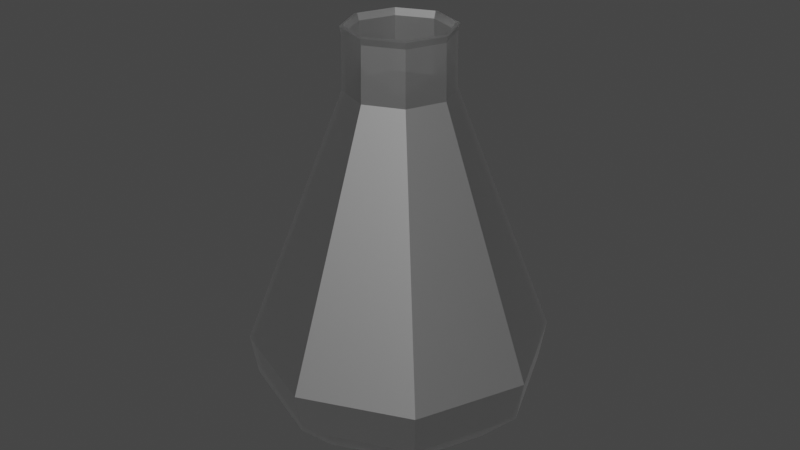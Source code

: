 # Source: Flask.blend  (saved by Blender 2.80.75; exported with 4.5.12 LTS)
import bpy
from mathutils import Matrix  # noqa: F401  (used for matrix-valued properties, if any)

bpy.ops.wm.read_factory_settings(use_empty=True)
scene = bpy.context.scene
scene.name = 'Scene'

# ---- collections
col_collection = bpy.data.collections.new('Collection'); scene.collection.children.link(col_collection)

# ---- materials (node trees are filled in below, after node groups)
mat_material_001 = bpy.data.materials.new('Material.001')
mat_material_001.use_transparent_shadow = False

# ---- material node trees
mat_material_001.use_nodes = True; mat_material_001.node_tree.nodes.clear()
_N = mat_material_001.node_tree.nodes; _L = mat_material_001.node_tree.links
n0 = _N.new('ShaderNodeOutputMaterial'); n0.name = 'Material Output'; n0.location = (300, 300)
n1 = _N.new('ShaderNodeBsdfPrincipled'); n1.name = 'Principled BSDF'; n1.location = (10, 300)
n1.distribution = 'GGX'
n1.subsurface_method = 'BURLEY'
n1.inputs[1].default_value = 1.0
n1.inputs[3].default_value = 1.45
n1.inputs[4].default_value = 0.5
n1.inputs[27].default_value = (0.0, 0.0, 0.0, 1.0)
n1.inputs[28].default_value = 1.0
_L.new(n1.outputs[0], n0.inputs[0])
n0.is_active_output = True

# ---- world
world_world = bpy.data.worlds.new('World'); scene.world = world_world
world_world.use_nodes = True; world_world.node_tree.nodes.clear()
_N = world_world.node_tree.nodes; _L = world_world.node_tree.links
n0 = _N.new('ShaderNodeOutputWorld'); n0.name = 'World Output'; n0.location = (300, 300)
n1 = _N.new('ShaderNodeBackground'); n1.name = 'Background'; n1.location = (10, 300)
n1.inputs[0].default_value = (0.05088, 0.05088, 0.05088, 1.0)
_L.new(n1.outputs[0], n0.inputs[0])
n0.is_active_output = True
world_world.color = (0.05088, 0.05088, 0.05088)
world_world.use_sun_shadow = False
world_world.sun_shadow_jitter_overblur = 0.0

# ---- meshes
me_mesh = bpy.data.meshes.new('Mesh')
me_mesh.from_pydata([(0.03218, -5.534e-10, -0.0008851), (0.02275, 0.02275, -0.0008851), (-1.314e-09, 0.03218, -0.0008851), (-0.02275, 0.02275, -0.0008851), (-0.03218, -3.352e-09, -0.0008851), (-0.02275, -0.02275, -0.0008851), (4.458e-10, -0.03218, -0.0008851), (0.02275, -0.02275, -0.0008851), (0.04366, 4.432e-10, 0.01095), (0.03087, 0.03087, 0.01095), (-1.887e-09, 0.04366, 0.01095), (-0.03087, 0.03087, 0.01095), (-0.04366, -3.33e-09, 0.01095), (-0.03087, -0.03087, 0.01095), (4.566e-10, -0.04366, 0.01095), (0.03087, -0.03087, 0.01095), (0.04582, 1.076e-09, 0.02379), (0.0324, 0.0324, 0.02379), (-2.024e-09, 0.04582, 0.02379), (-0.0324, 0.0324, 0.02379), (-0.04582, -2.959e-09, 0.02379), (-0.0324, -0.0324, 0.02379), (4.641e-10, -0.04582, 0.02379), (0.0324, -0.0324, 0.02379), (0.01613, 3.606e-09, 0.1019), (0.0114, 0.0114, 0.1019), (-4.954e-10, 0.01613, 0.1019), (-0.0114, 0.0114, 0.1019), (-0.01613, 2.11e-09, 0.1019), (-0.0114, -0.0114, 0.1019), (3.863e-10, -0.01613, 0.1019), (0.0114, -0.0114, 0.1019), (0.0158, 4.095e-09, 0.1181), (0.01117, 0.01117, 0.1181), (-6.043e-10, 0.0158, 0.1181), (-0.01117, 0.01117, 0.1181), (-0.0158, 2.699e-09, 0.1181), (-0.01117, -0.01117, 0.1181), (3.057e-10, -0.0158, 0.1181), (0.01117, -0.01117, 0.1181), (0.01634, 4.18e-09, 0.12), (0.01155, 0.01155, 0.12), (-5.769e-10, 0.01634, 0.12), (-0.01155, 0.01155, 0.12), (-0.01634, 2.78e-09, 0.12), (-0.01155, -0.01155, 0.12), (3.474e-10, -0.01634, 0.12), (0.01155, -0.01155, 0.12), (0.03171, -4.889e-10, 2.137e-17), (0.02242, 0.02242, -9.802e-10), (-1.288e-09, 0.03171, -1.386e-09), (-0.02242, 0.02242, -9.802e-10), (-0.03171, -3.261e-09, 1.426e-16), (-0.02242, -0.02242, 9.802e-10), (4.759e-10, -0.03171, 1.386e-09), (0.02242, -0.02242, 9.802e-10), (0.04276, 4.973e-10, 0.01138), (0.03023, 0.03023, 0.01138), (-1.869e-09, 0.04276, 0.01138), (-0.03023, 0.03023, 0.01138), (-0.04276, -3.241e-09, 0.01138), (-0.03023, -0.03023, 0.01138), (5.099e-10, -0.04276, 0.01138), (0.03023, -0.03023, 0.01138), (0.04483, 1.045e-09, 0.0237), (0.0317, 0.0317, 0.0237), (-1.996e-09, 0.04483, 0.0237), (-0.0317, 0.0317, 0.0237), (-0.04483, -2.874e-09, 0.0237), (-0.0317, -0.0317, 0.0237), (4.979e-10, -0.04483, 0.0237), (0.0317, -0.0317, 0.0237), (0.01515, 3.566e-09, 0.1017), (0.01071, 0.01071, 0.1017), (-4.485e-10, 0.01515, 0.1017), (-0.01071, 0.01071, 0.1017), (-0.01515, 2.242e-09, 0.1017), (-0.01071, -0.01071, 0.1017), (3.942e-10, -0.01515, 0.1017), (0.01071, -0.01071, 0.1017), (0.01481, 4.054e-09, 0.1182), (0.01047, 0.01047, 0.1182), (-5.572e-10, 0.01481, 0.1182), (-0.01047, 0.01047, 0.1182), (-0.01481, 2.76e-09, 0.1182), (-0.01047, -0.01047, 0.1182), (2.665e-10, -0.01481, 0.1182), (0.01047, -0.01047, 0.1182), (0.01538, 4.171e-09, 0.1203), (0.01087, 0.01087, 0.1203), (-5.769e-10, 0.01538, 0.1203), (-0.01087, 0.01087, 0.1203), (-0.01538, 2.826e-09, 0.1203), (-0.01087, -0.01087, 0.1203), (2.786e-10, -0.01538, 0.1203), (0.01087, -0.01087, 0.1203)], [], [(6, 5, 4), (4, 3, 2), (2, 1, 0), (32, 39, 31, 24), (7, 6, 0), (12, 11, 3, 4), (8, 15, 7, 0), (9, 8, 0, 1), (13, 12, 4, 5), (15, 14, 6, 7), (10, 9, 1, 2), (14, 13, 5, 6), (48, 56, 57, 49), (23, 22, 14, 15), (17, 16, 8, 9), (18, 17, 9, 10), (22, 21, 13, 14), (19, 18, 10, 11), (21, 20, 12, 13), (87, 95, 88, 80), (20, 19, 11, 12), (28, 27, 19, 20), (27, 26, 18, 19), (25, 24, 16, 17), (31, 30, 22, 23), (67, 75, 76, 68), (29, 28, 20, 21), (30, 29, 21, 22), (26, 25, 17, 18), (37, 36, 28, 29), (36, 35, 27, 28), (34, 33, 25, 26), (39, 38, 30, 31), (38, 37, 29, 30), (79, 87, 80, 72), (33, 32, 24, 25), (35, 34, 26, 27), (44, 43, 35, 36), (45, 44, 36, 37), (40, 47, 39, 32), (47, 46, 38, 39), (43, 42, 34, 35), (24, 31, 23, 16), (46, 45, 37, 38), (41, 40, 32, 33), (52, 53, 54), (50, 51, 52), (48, 49, 50), (6, 4, 2, 0), (48, 54, 55), (53, 61, 62, 54), (88, 95, 47, 40), (55, 63, 56, 48), (50, 58, 59, 51), (54, 62, 63, 55), (52, 60, 61, 53), (51, 59, 60, 52), (49, 57, 58, 50), (16, 23, 15, 8), (59, 67, 68, 60), (63, 71, 64, 56), (58, 66, 67, 59), (61, 69, 70, 62), (62, 70, 71, 63), (56, 64, 65, 57), (60, 68, 69, 61), (65, 73, 74, 66), (69, 77, 78, 70), (71, 79, 72, 64), (70, 78, 79, 71), (11, 10, 2, 3), (66, 74, 75, 67), (64, 72, 73, 65), (68, 76, 77, 69), (57, 65, 66, 58), (77, 85, 86, 78), (76, 84, 85, 77), (73, 81, 82, 74), (72, 80, 81, 73), (74, 82, 83, 75), (75, 83, 84, 76), (78, 86, 87, 79), (83, 91, 92, 84), (80, 88, 89, 81), (81, 89, 90, 82), (85, 93, 94, 86), (82, 90, 91, 83), (86, 94, 95, 87), (42, 41, 33, 34), (84, 92, 93, 85), (93, 92, 44, 45), (92, 91, 43, 44), (89, 88, 40, 41), (95, 94, 46, 47), (90, 89, 41, 42), (94, 93, 45, 46), (91, 90, 42, 43), (52, 54, 48, 50)])
_uv = me_mesh.uv_layers.new(name='UVChannel_1')
_uv.uv.foreach_set('vector', [0.2197, 0.0, 0.125, 0.0, 0.25, 0.0, 0.25, 0.0, 0.5214, 0.0, 0.7803, 0.0, 0.7803, 0.0, 0.875, 0.0, 0.75, 0.0, 0.75, 0.8, 0.625, 0.8, 0.625, 0.6, 0.75, 0.6, 0.4786, 0.0, 0.2197, 0.0, 0.75, 0.0, 0.25, 0.2, 0.125, 0.2, 0.125, 0.0, 0.25, 0.0, 0.75, 0.2, 0.625, 0.2, 0.625, 0.0, 0.75, 0.0, 0.875, 0.2, 0.75, 0.2, 0.75, 0.0, 0.875, 0.0, 0.375, 0.2, 0.25, 0.2, 0.25, 0.0, 0.375, 0.0, 0.625, 0.2, 0.5, 0.2, 0.5, 0.0, 0.625, 0.0, 3.795e-08, 0.2, -0.125, 0.2, -0.125, 0.0, 3.795e-08, 0.0, 0.5, 0.2, 0.375, 0.2, 0.375, 0.0, 0.5, 0.0, 0.75, 0.0, 0.75, 0.2, 0.875, 0.2, 0.875, 0.0, 0.625, 0.4, 0.5, 0.4, 0.5, 0.2, 0.625, 0.2, 0.875, 0.4, 0.75, 0.4, 0.75, 0.2, 0.875, 0.2, 3.795e-08, 0.4, -0.125, 0.4, -0.125, 0.2, 3.795e-08, 0.2, 0.5, 0.4, 0.375, 0.4, 0.375, 0.2, 0.5, 0.2, 0.125, 0.4, 3.795e-08, 0.4, 3.795e-08, 0.2, 0.125, 0.2, 0.375, 0.4, 0.25, 0.4, 0.25, 0.2, 0.375, 0.2, 0.625, 0.8, 0.625, 1.0, 0.75, 1.0, 0.75, 0.8, 0.25, 0.4, 0.125, 0.4, 0.125, 0.2, 0.25, 0.2, 0.25, 0.6, 0.125, 0.6, 0.125, 0.4, 0.25, 0.4, 0.125, 0.6, 3.795e-08, 0.6, 3.795e-08, 0.4, 0.125, 0.4, 0.875, 0.6, 0.75, 0.6, 0.75, 0.4, 0.875, 0.4, 0.625, 0.6, 0.5, 0.6, 0.5, 0.4, 0.625, 0.4, 0.125, 0.4, 0.125, 0.6, 0.25, 0.6, 0.25, 0.4, 0.375, 0.6, 0.25, 0.6, 0.25, 0.4, 0.375, 0.4, 0.5, 0.6, 0.375, 0.6, 0.375, 0.4, 0.5, 0.4, 3.795e-08, 0.6, -0.125, 0.6, -0.125, 0.4, 3.795e-08, 0.4, 0.375, 0.8, 0.25, 0.8, 0.25, 0.6, 0.375, 0.6, 0.25, 0.8, 0.125, 0.8, 0.125, 0.6, 0.25, 0.6, 3.795e-08, 0.8, -0.125, 0.8, -0.125, 0.6, 3.795e-08, 0.6, 0.625, 0.8, 0.5, 0.8, 0.5, 0.6, 0.625, 0.6, 0.5, 0.8, 0.375, 0.8, 0.375, 0.6, 0.5, 0.6, 0.625, 0.6, 0.625, 0.8, 0.75, 0.8, 0.75, 0.6, 0.875, 0.8, 0.75, 0.8, 0.75, 0.6, 0.875, 0.6, 0.125, 0.8, 3.795e-08, 0.8, 3.795e-08, 0.6, 0.125, 0.6, 0.25, 1.0, 0.125, 1.0, 0.125, 0.8, 0.25, 0.8, 0.375, 1.0, 0.25, 1.0, 0.25, 0.8, 0.375, 0.8, 0.75, 1.0, 0.625, 1.0, 0.625, 0.8, 0.75, 0.8, 0.625, 1.0, 0.5, 1.0, 0.5, 0.8, 0.625, 0.8, 0.125, 1.0, 3.795e-08, 1.0, 3.795e-08, 0.8, 0.125, 0.8, 0.75, 0.6, 0.625, 0.6, 0.625, 0.4, 0.75, 0.4, 0.5, 1.0, 0.375, 1.0, 0.375, 0.8, 0.5, 0.8, 0.875, 1.0, 0.75, 1.0, 0.75, 0.8, 0.875, 0.8, 0.25, 0.0, 0.125, 0.0, 0.2197, 0.0, 0.7803, 0.0, 0.5214, 0.0, 0.25, 0.0, 0.75, 0.0, 0.875, 0.0, 0.7803, 0.0, 0.2197, 0.0, 0.25, 0.0, 0.7803, 0.0, 0.75, 0.0, 0.75, 0.0, 0.2197, 0.0, 0.4786, 0.0, 0.375, 0.0, 0.375, 0.2, 0.5, 0.2, 0.5, 0.0, 0.75, 1.0, 0.625, 1.0, 0.625, 1.0, 0.75, 1.0, 0.625, 0.0, 0.625, 0.2, 0.75, 0.2, 0.75, 0.0, 3.795e-08, 0.0, 3.795e-08, 0.2, 0.125, 0.2, 0.125, 0.0, 0.5, 0.0, 0.5, 0.2, 0.625, 0.2, 0.625, 0.0, 0.25, 0.0, 0.25, 0.2, 0.375, 0.2, 0.375, 0.0, 0.125, 0.0, 0.125, 0.2, 0.25, 0.2, 0.25, 0.0, -0.125, 0.0, -0.125, 0.2, 3.795e-08, 0.2, 3.795e-08, 0.0, 0.75, 0.4, 0.625, 0.4, 0.625, 0.2, 0.75, 0.2, 0.125, 0.2, 0.125, 0.4, 0.25, 0.4, 0.25, 0.2, 0.625, 0.2, 0.625, 0.4, 0.75, 0.4, 0.75, 0.2, 3.795e-08, 0.2, 3.795e-08, 0.4, 0.125, 0.4, 0.125, 0.2, 0.375, 0.2, 0.375, 0.4, 0.5, 0.4, 0.5, 0.2, 0.5, 0.2, 0.5, 0.4, 0.625, 0.4, 0.625, 0.2, 0.75, 0.2, 0.75, 0.4, 0.875, 0.4, 0.875, 0.2, 0.25, 0.2, 0.25, 0.4, 0.375, 0.4, 0.375, 0.2, -0.125, 0.4, -0.125, 0.6, 3.795e-08, 0.6, 3.795e-08, 0.4, 0.375, 0.4, 0.375, 0.6, 0.5, 0.6, 0.5, 0.4, 0.625, 0.4, 0.625, 0.6, 0.75, 0.6, 0.75, 0.4, 0.5, 0.4, 0.5, 0.6, 0.625, 0.6, 0.625, 0.4, 0.125, 0.2, 3.795e-08, 0.2, 3.795e-08, 0.0, 0.125, 0.0, 3.795e-08, 0.4, 3.795e-08, 0.6, 0.125, 0.6, 0.125, 0.4, 0.75, 0.4, 0.75, 0.6, 0.875, 0.6, 0.875, 0.4, 0.25, 0.4, 0.25, 0.6, 0.375, 0.6, 0.375, 0.4, -0.125, 0.2, -0.125, 0.4, 3.795e-08, 0.4, 3.795e-08, 0.2, 0.375, 0.6, 0.375, 0.8, 0.5, 0.8, 0.5, 0.6, 0.25, 0.6, 0.25, 0.8, 0.375, 0.8, 0.375, 0.6, -0.125, 0.6, -0.125, 0.8, 3.795e-08, 0.8, 3.795e-08, 0.6, 0.75, 0.6, 0.75, 0.8, 0.875, 0.8, 0.875, 0.6, 3.795e-08, 0.6, 3.795e-08, 0.8, 0.125, 0.8, 0.125, 0.6, 0.125, 0.6, 0.125, 0.8, 0.25, 0.8, 0.25, 0.6, 0.5, 0.6, 0.5, 0.8, 0.625, 0.8, 0.625, 0.6, 0.125, 0.8, 0.125, 1.0, 0.25, 1.0, 0.25, 0.8, 0.75, 0.8, 0.75, 1.0, 0.875, 1.0, 0.875, 0.8, -0.125, 0.8, -0.125, 1.0, 3.795e-08, 1.0, 3.795e-08, 0.8, 0.375, 0.8, 0.375, 1.0, 0.5, 1.0, 0.5, 0.8, 3.795e-08, 0.8, 3.795e-08, 1.0, 0.125, 1.0, 0.125, 0.8, 0.5, 0.8, 0.5, 1.0, 0.625, 1.0, 0.625, 0.8, 3.795e-08, 1.0, -0.125, 1.0, -0.125, 0.8, 3.795e-08, 0.8, 0.25, 0.8, 0.25, 1.0, 0.375, 1.0, 0.375, 0.8, 0.375, 1.0, 0.25, 1.0, 0.25, 1.0, 0.375, 1.0, 0.25, 1.0, 0.125, 1.0, 0.125, 1.0, 0.25, 1.0, 0.875, 1.0, 0.75, 1.0, 0.75, 1.0, 0.875, 1.0, 0.625, 1.0, 0.5, 1.0, 0.5, 1.0, 0.625, 1.0, 3.795e-08, 1.0, -0.125, 1.0, -0.125, 1.0, 3.795e-08, 1.0, 0.5, 1.0, 0.375, 1.0, 0.375, 1.0, 0.5, 1.0, 0.125, 1.0, 3.795e-08, 1.0, 3.795e-08, 1.0, 0.125, 1.0, 0.25, 0.0, 0.2197, 0.0, 0.75, 0.0, 0.7803, 0.0])
me_mesh.materials.append(mat_material_001)
me_mesh.use_remesh_preserve_volume = False
me_mesh.use_remesh_preserve_attributes = False
me_mesh.use_mirror_vertex_groups = False
me_mesh.update()
me_mesh.normals_split_custom_set([tuple(v) for v in zip(*[iter([0.0, -4.354e-08, -1.0, 0.0, -4.354e-08, -1.0, 0.0, -4.354e-08, -1.0, -1.696e-08, -3.843e-08, -1.0, -1.696e-08, -3.843e-08, -1.0, -1.696e-08, -3.843e-08, -1.0, 1.696e-08, -3.843e-08, -1.0, 1.696e-08, -3.843e-08, -1.0, 1.696e-08, -3.843e-08, -1.0, 0.9237, -0.3826, 0.01875, 0.9237, -0.3826, 0.01875, 0.9237, -0.3826, 0.01875, 0.9237, -0.3826, 0.01875, 0.0, -3.481e-08, -1.0, 0.0, -3.481e-08, -1.0, 0.0, -3.481e-08, -1.0, -0.6879, 0.2849, -0.6675, -0.6879, 0.2849, -0.6675, -0.6879, 0.2849, -0.6675, -0.6879, 0.2849, -0.6675, 0.6879, -0.2849, -0.6675, 0.6879, -0.2849, -0.6675, 0.6879, -0.2849, -0.6675, 0.6879, -0.2849, -0.6675, 0.6879, 0.2849, -0.6675, 0.6879, 0.2849, -0.6675, 0.6879, 0.2849, -0.6675, 0.6879, 0.2849, -0.6675, -0.6879, -0.2849, -0.6675, -0.6879, -0.2849, -0.6675, -0.6879, -0.2849, -0.6675, -0.6879, -0.2849, -0.6675, 0.2849, -0.6879, -0.6675, 0.2849, -0.6879, -0.6675, 0.2849, -0.6879, -0.6675, 0.2849, -0.6879, -0.6675, 0.2849, 0.6879, -0.6675, 0.2849, 0.6879, -0.6675, 0.2849, 0.6879, -0.6675, 0.2849, 0.6879, -0.6675, -0.2849, -0.6879, -0.6675, -0.2849, -0.6879, -0.6675, -0.2849, -0.6879, -0.6675, -0.2849, -0.6879, -0.6675, -0.6877, -0.2849, 0.6678, -0.6877, -0.2849, 0.6678, -0.6877, -0.2849, 0.6678, -0.6877, -0.2849, 0.6678, 0.3781, -0.9129, -0.1535, 0.3781, -0.9129, -0.1535, 0.3781, -0.9129, -0.1535, 0.3781, -0.9129, -0.1535, 0.9129, 0.3781, -0.1535, 0.9129, 0.3781, -0.1535, 0.9129, 0.3781, -0.1535, 0.9129, 0.3781, -0.1535, 0.3781, 0.9129, -0.1535, 0.3781, 0.9129, -0.1535, 0.3781, 0.9129, -0.1535, 0.3781, 0.9129, -0.1535, -0.3781, -0.9129, -0.1535, -0.3781, -0.9129, -0.1535, -0.3781, -0.9129, -0.1535, -0.3781, -0.9129, -0.1535, -0.3781, 0.9129, -0.1535, -0.3781, 0.9129, -0.1535, -0.3781, 0.9129, -0.1535, -0.3781, 0.9129, -0.1535, -0.9129, -0.3781, -0.1535, -0.9129, -0.3781, -0.1535, -0.9129, -0.3781, -0.1535, -0.9129, -0.3781, -0.1535, -0.8939, 0.3703, 0.2528, -0.8939, 0.3703, 0.2528, -0.8939, 0.3703, 0.2528, -0.8939, 0.3703, 0.2528, -0.9129, 0.3781, -0.1535, -0.9129, 0.3781, -0.1535, -0.9129, 0.3781, -0.1535, -0.9129, 0.3781, -0.1535, -0.8716, 0.361, 0.3315, -0.8716, 0.361, 0.3315, -0.8716, 0.361, 0.3315, -0.8716, 0.361, 0.3315, -0.361, 0.8716, 0.3315, -0.361, 0.8716, 0.3315, -0.361, 0.8716, 0.3315, -0.361, 0.8716, 0.3315, 0.8716, 0.361, 0.3315, 0.8716, 0.361, 0.3315, 0.8716, 0.361, 0.3315, 0.8716, 0.361, 0.3315, 0.361, -0.8716, 0.3315, 0.361, -0.8716, 0.3315, 0.361, -0.8716, 0.3315, 0.361, -0.8716, 0.3315, 0.8716, -0.361, -0.3318, 0.8716, -0.361, -0.3318, 0.8716, -0.361, -0.3318, 0.8716, -0.361, -0.3318, -0.8716, -0.361, 0.3315, -0.8716, -0.361, 0.3315, -0.8716, -0.361, 0.3315, -0.8716, -0.361, 0.3315, -0.361, -0.8716, 0.3315, -0.361, -0.8716, 0.3315, -0.361, -0.8716, 0.3315, -0.361, -0.8716, 0.3315, 0.361, 0.8716, 0.3315, 0.361, 0.8716, 0.3315, 0.361, 0.8716, 0.3315, 0.361, 0.8716, 0.3315, -0.9237, -0.3826, 0.01875, -0.9237, -0.3826, 0.01875, -0.9237, -0.3826, 0.01875, -0.9237, -0.3826, 0.01875, -0.9237, 0.3826, 0.01875, -0.9237, 0.3826, 0.01875, -0.9237, 0.3826, 0.01875, -0.9237, 0.3826, 0.01875, 0.3826, 0.9237, 0.01875, 0.3826, 0.9237, 0.01875, 0.3826, 0.9237, 0.01875, 0.3826, 0.9237, 0.01875, 0.3826, -0.9237, 0.01875, 0.3826, -0.9237, 0.01875, 0.3826, -0.9237, 0.01875, 0.3826, -0.9237, 0.01875, -0.3826, -0.9237, 0.01875, -0.3826, -0.9237, 0.01875, -0.3826, -0.9237, 0.01875, -0.3826, -0.9237, 0.01875, -0.9237, 0.3826, -0.01901, -0.9237, 0.3826, -0.01901, -0.9237, 0.3826, -0.01901, -0.9237, 0.3826, -0.01901, 0.9237, 0.3826, 0.01875, 0.9237, 0.3826, 0.01875, 0.9237, 0.3826, 0.01875, 0.9237, 0.3826, 0.01875, -0.3826, 0.9237, 0.01875, -0.3826, 0.9237, 0.01875, -0.3826, 0.9237, 0.01875, -0.3826, 0.9237, 0.01875, -0.8927, 0.3698, -0.2575, -0.8927, 0.3698, -0.2575, -0.8927, 0.3698, -0.2575, -0.8927, 0.3698, -0.2575, -0.8927, -0.3698, -0.2575, -0.8927, -0.3698, -0.2575, -0.8927, -0.3698, -0.2575, -0.8927, -0.3698, -0.2575, 0.8927, -0.3698, -0.2575, 0.8927, -0.3698, -0.2575, 0.8927, -0.3698, -0.2575, 0.8927, -0.3698, -0.2575, 0.3698, -0.8927, -0.2575, 0.3698, -0.8927, -0.2575, 0.3698, -0.8927, -0.2575, 0.3698, -0.8927, -0.2575, -0.3698, 0.8927, -0.2575, -0.3698, 0.8927, -0.2575, -0.3698, 0.8927, -0.2575, -0.3698, 0.8927, -0.2575, 0.8716, -0.361, 0.3315, 0.8716, -0.361, 0.3315, 0.8716, -0.361, 0.3315, 0.8716, -0.361, 0.3315, -0.3698, -0.8927, -0.2575, -0.3698, -0.8927, -0.2575, -0.3698, -0.8927, -0.2575, -0.3698, -0.8927, -0.2575, 0.8927, 0.3698, -0.2575, 0.8927, 0.3698, -0.2575, 0.8927, 0.3698, -0.2575, 0.8927, 0.3698, -0.2575, 8.329e-15, 4.371e-08, 1.0, 8.329e-15, 4.371e-08, 1.0, 8.329e-15, 4.371e-08, 1.0, 8.329e-15, 4.371e-08, 1.0, 8.329e-15, 4.371e-08, 1.0, 8.329e-15, 4.371e-08, 1.0, -8.329e-15, 4.371e-08, 1.0, -8.329e-15, 4.371e-08, 1.0, -8.329e-15, 4.371e-08, 1.0, -8.784e-10, -4.703e-08, -1.0, -8.784e-10, -4.703e-08, -1.0, -8.784e-10, -4.703e-08, -1.0, -8.784e-10, -4.703e-08, -1.0, -4.164e-15, 4.371e-08, 1.0, -4.164e-15, 4.371e-08, 1.0, -4.164e-15, 4.371e-08, 1.0, 0.2849, 0.6877, 0.6678, 0.2849, 0.6877, 0.6678, 0.2849, 0.6877, 0.6678, 0.2849, 0.6877, 0.6678, 0.2705, -0.112, 0.9562, 0.2705, -0.112, 0.9562, 0.2705, -0.112, 0.9562, 0.2705, -0.112, 0.9562, -0.6877, 0.2849, 0.6678, -0.6877, 0.2849, 0.6678, -0.6877, 0.2849, 0.6678, -0.6877, 0.2849, 0.6678, 0.2849, -0.6877, 0.6678, 0.2849, -0.6877, 0.6678, 0.2849, -0.6877, 0.6678, 0.2849, -0.6877, 0.6678, -0.2849, 0.6877, 0.6678, -0.2849, 0.6877, 0.6678, -0.2849, 0.6877, 0.6678, -0.2849, 0.6877, 0.6678, 0.6877, 0.2849, 0.6678, 0.6877, 0.2849, 0.6678, 0.6877, 0.2849, 0.6678, 0.6877, 0.2849, 0.6678, 0.6877, -0.2849, 0.6678, 0.6877, -0.2849, 0.6678, 0.6877, -0.2849, 0.6678, 0.6877, -0.2849, 0.6678, -0.2849, -0.6877, 0.6678, -0.2849, -0.6877, 0.6678, -0.2849, -0.6877, 0.6678, -0.2849, -0.6877, 0.6678, 0.9129, -0.3781, -0.1535, 0.9129, -0.3781, -0.1535, 0.9129, -0.3781, -0.1535, 0.9129, -0.3781, -0.1535, 0.913, -0.3782, 0.1533, 0.913, -0.3782, 0.1533, 0.913, -0.3782, 0.1533, 0.913, -0.3782, 0.1533, -0.913, 0.3782, 0.1533, -0.913, 0.3782, 0.1533, -0.913, 0.3782, 0.1533, -0.913, 0.3782, 0.1533, 0.3782, -0.913, 0.1533, 0.3782, -0.913, 0.1533, 0.3782, -0.913, 0.1533, 0.3782, -0.913, 0.1533, 0.3782, 0.913, 0.1533, 0.3782, 0.913, 0.1533, 0.3782, 0.913, 0.1533, 0.3782, 0.913, 0.1533, -0.3782, 0.913, 0.1533, -0.3782, 0.913, 0.1533, -0.3782, 0.913, 0.1533, -0.3782, 0.913, 0.1533, -0.913, -0.3782, 0.1533, -0.913, -0.3782, 0.1533, -0.913, -0.3782, 0.1533, -0.913, -0.3782, 0.1533, 0.913, 0.3782, 0.1533, 0.913, 0.3782, 0.1533, 0.913, 0.3782, 0.1533, 0.913, 0.3782, 0.1533, -0.361, -0.8716, -0.3318, -0.361, -0.8716, -0.3318, -0.361, -0.8716, -0.3318, -0.361, -0.8716, -0.3318, 0.361, 0.8716, -0.3318, 0.361, 0.8716, -0.3318, 0.361, 0.8716, -0.3318, 0.361, 0.8716, -0.3318, -0.8716, 0.361, -0.3318, -0.8716, 0.361, -0.3318, -0.8716, 0.361, -0.3318, -0.8716, 0.361, -0.3318, -0.361, 0.8716, -0.3318, -0.361, 0.8716, -0.3318, -0.361, 0.8716, -0.3318, -0.361, 0.8716, -0.3318, -0.2849, 0.6879, -0.6675, -0.2849, 0.6879, -0.6675, -0.2849, 0.6879, -0.6675, -0.2849, 0.6879, -0.6675, 0.361, -0.8716, -0.3318, 0.361, -0.8716, -0.3318, 0.361, -0.8716, -0.3318, 0.361, -0.8716, -0.3318, -0.8716, -0.361, -0.3318, -0.8716, -0.361, -0.3318, -0.8716, -0.361, -0.3318, -0.8716, -0.361, -0.3318, 0.8716, 0.361, -0.3318, 0.8716, 0.361, -0.3318, 0.8716, 0.361, -0.3318, 0.8716, 0.361, -0.3318, -0.3782, -0.913, 0.1533, -0.3782, -0.913, 0.1533, -0.3782, -0.913, 0.1533, -0.3782, -0.913, 0.1533, 0.3826, 0.9237, -0.01901, 0.3826, 0.9237, -0.01901, 0.3826, 0.9237, -0.01901, 0.3826, 0.9237, -0.01901, 0.9237, 0.3826, -0.01901, 0.9237, 0.3826, -0.01901, 0.9237, 0.3826, -0.01901, 0.9237, 0.3826, -0.01901, -0.3826, -0.9237, -0.01901, -0.3826, -0.9237, -0.01901, -0.3826, -0.9237, -0.01901, -0.3826, -0.9237, -0.01901, -0.9237, -0.3826, -0.01901, -0.9237, -0.3826, -0.01901, -0.9237, -0.3826, -0.01901, -0.9237, -0.3826, -0.01901, 0.3826, -0.9237, -0.01901, 0.3826, -0.9237, -0.01901, 0.3826, -0.9237, -0.01901, 0.3826, -0.9237, -0.01901, 0.9237, -0.3826, -0.01901, 0.9237, -0.3826, -0.01901, 0.9237, -0.3826, -0.01901, 0.9237, -0.3826, -0.01901, -0.3826, 0.9237, -0.01901, -0.3826, 0.9237, -0.01901, -0.3826, 0.9237, -0.01901, -0.3826, 0.9237, -0.01901, 0.8939, -0.3703, 0.2528, 0.8939, -0.3703, 0.2528, 0.8939, -0.3703, 0.2528, 0.8939, -0.3703, 0.2528, -0.8939, -0.3703, 0.2528, -0.8939, -0.3703, 0.2528, -0.8939, -0.3703, 0.2528, -0.8939, -0.3703, 0.2528, -0.3702, -0.8939, 0.2528, -0.3702, -0.8939, 0.2528, -0.3702, -0.8939, 0.2528, -0.3702, -0.8939, 0.2528, 0.3703, 0.8939, 0.2528, 0.3703, 0.8939, 0.2528, 0.3703, 0.8939, 0.2528, 0.3703, 0.8939, 0.2528, 0.3702, -0.8939, 0.2528, 0.3702, -0.8939, 0.2528, 0.3702, -0.8939, 0.2528, 0.3702, -0.8939, 0.2528, -0.3703, 0.8939, 0.2528, -0.3703, 0.8939, 0.2528, -0.3703, 0.8939, 0.2528, -0.3703, 0.8939, 0.2528, 0.3698, 0.8927, -0.2575, 0.3698, 0.8927, -0.2575, 0.3698, 0.8927, -0.2575, 0.3698, 0.8927, -0.2575, 0.8939, 0.3703, 0.2528, 0.8939, 0.3703, 0.2528, 0.8939, 0.3703, 0.2528, 0.8939, 0.3703, 0.2528, -0.2705, -0.112, 0.9562, -0.2705, -0.112, 0.9562, -0.2705, -0.112, 0.9562, -0.2705, -0.112, 0.9562, -0.2705, 0.112, 0.9562, -0.2705, 0.112, 0.9562, -0.2705, 0.112, 0.9562, -0.2705, 0.112, 0.9562, 0.2705, 0.112, 0.9562, 0.2705, 0.112, 0.9562, 0.2705, 0.112, 0.9562, 0.2705, 0.112, 0.9562, 0.112, -0.2705, 0.9562, 0.112, -0.2705, 0.9562, 0.112, -0.2705, 0.9562, 0.112, -0.2705, 0.9562, 0.112, 0.2705, 0.9562, 0.112, 0.2705, 0.9562, 0.112, 0.2705, 0.9562, 0.112, 0.2705, 0.9562, -0.112, -0.2705, 0.9562, -0.112, -0.2705, 0.9562, -0.112, -0.2705, 0.9562, -0.112, -0.2705, 0.9562, -0.112, 0.2705, 0.9562, -0.112, 0.2705, 0.9562, -0.112, 0.2705, 0.9562, -0.112, 0.2705, 0.9562, -8.624e-16, 4.371e-08, 1.0, -8.624e-16, 4.371e-08, 1.0, -8.624e-16, 4.371e-08, 1.0, -8.624e-16, 4.371e-08, 1.0])] * 3)])

# ---- objects
ob_cylinder001 = bpy.data.objects.new('Cylinder001', me_mesh)

# ---- transforms, parenting, visibility, modifiers, constraints
ob_cylinder001.location = (0.0, 0.0, 0.0)
ob_cylinder001.color = (0.8, 0.8, 0.8, 1.0)
ob_cylinder001.lineart.crease_threshold = 0.0

# ---- collection membership
col_collection.objects.link(ob_cylinder001)

# ---- scene / render settings (as saved in the file)
scene.frame_start = 1; scene.frame_end = 250; scene.frame_set(1)
scene.render.engine = 'BLENDER_EEVEE_NEXT'
scene.render.fps = 30
scene.cycles.use_denoising = False
scene.cycles.samples = 128
scene.cycles.sampling_pattern = 'TABULATED_SOBOL'
scene.cycles.use_adaptive_sampling = False
scene.cycles.use_light_tree = False
scene.eevee.use_gtao = True
scene.eevee.gtao_distance = 10.0
scene.view_settings.view_transform = 'Filmic'
bpy.context.view_layer.update()

# ---- added for rendering (the .blend has no active camera and no usable light): camera, sun
cam_auto = bpy.data.cameras.new('AutoCamera')
cam_auto.lens = 50.0
cam_auto.sensor_width = 36.0
cam_auto.clip_end = 1000.0
ob_auto_camera = bpy.data.objects.new('AutoCamera', cam_auto)
scene.collection.objects.link(ob_auto_camera)
ob_auto_camera.location = (0.185045, -0.222054, 0.207722)
ob_auto_camera.rotation_euler = (1.09748, -7.21219e-08, 0.694738)
scene.camera = ob_auto_camera
light_auto_sun = bpy.data.lights.new('AutoSun', 'SUN')
light_auto_sun.energy = 3.0
light_auto_sun.angle = 0.0523599
ob_auto_sun = bpy.data.objects.new('AutoSun', light_auto_sun)
scene.collection.objects.link(ob_auto_sun)
ob_auto_sun.rotation_euler = (0.872665, 0.174533, 0.523599)
bpy.context.view_layer.update()
